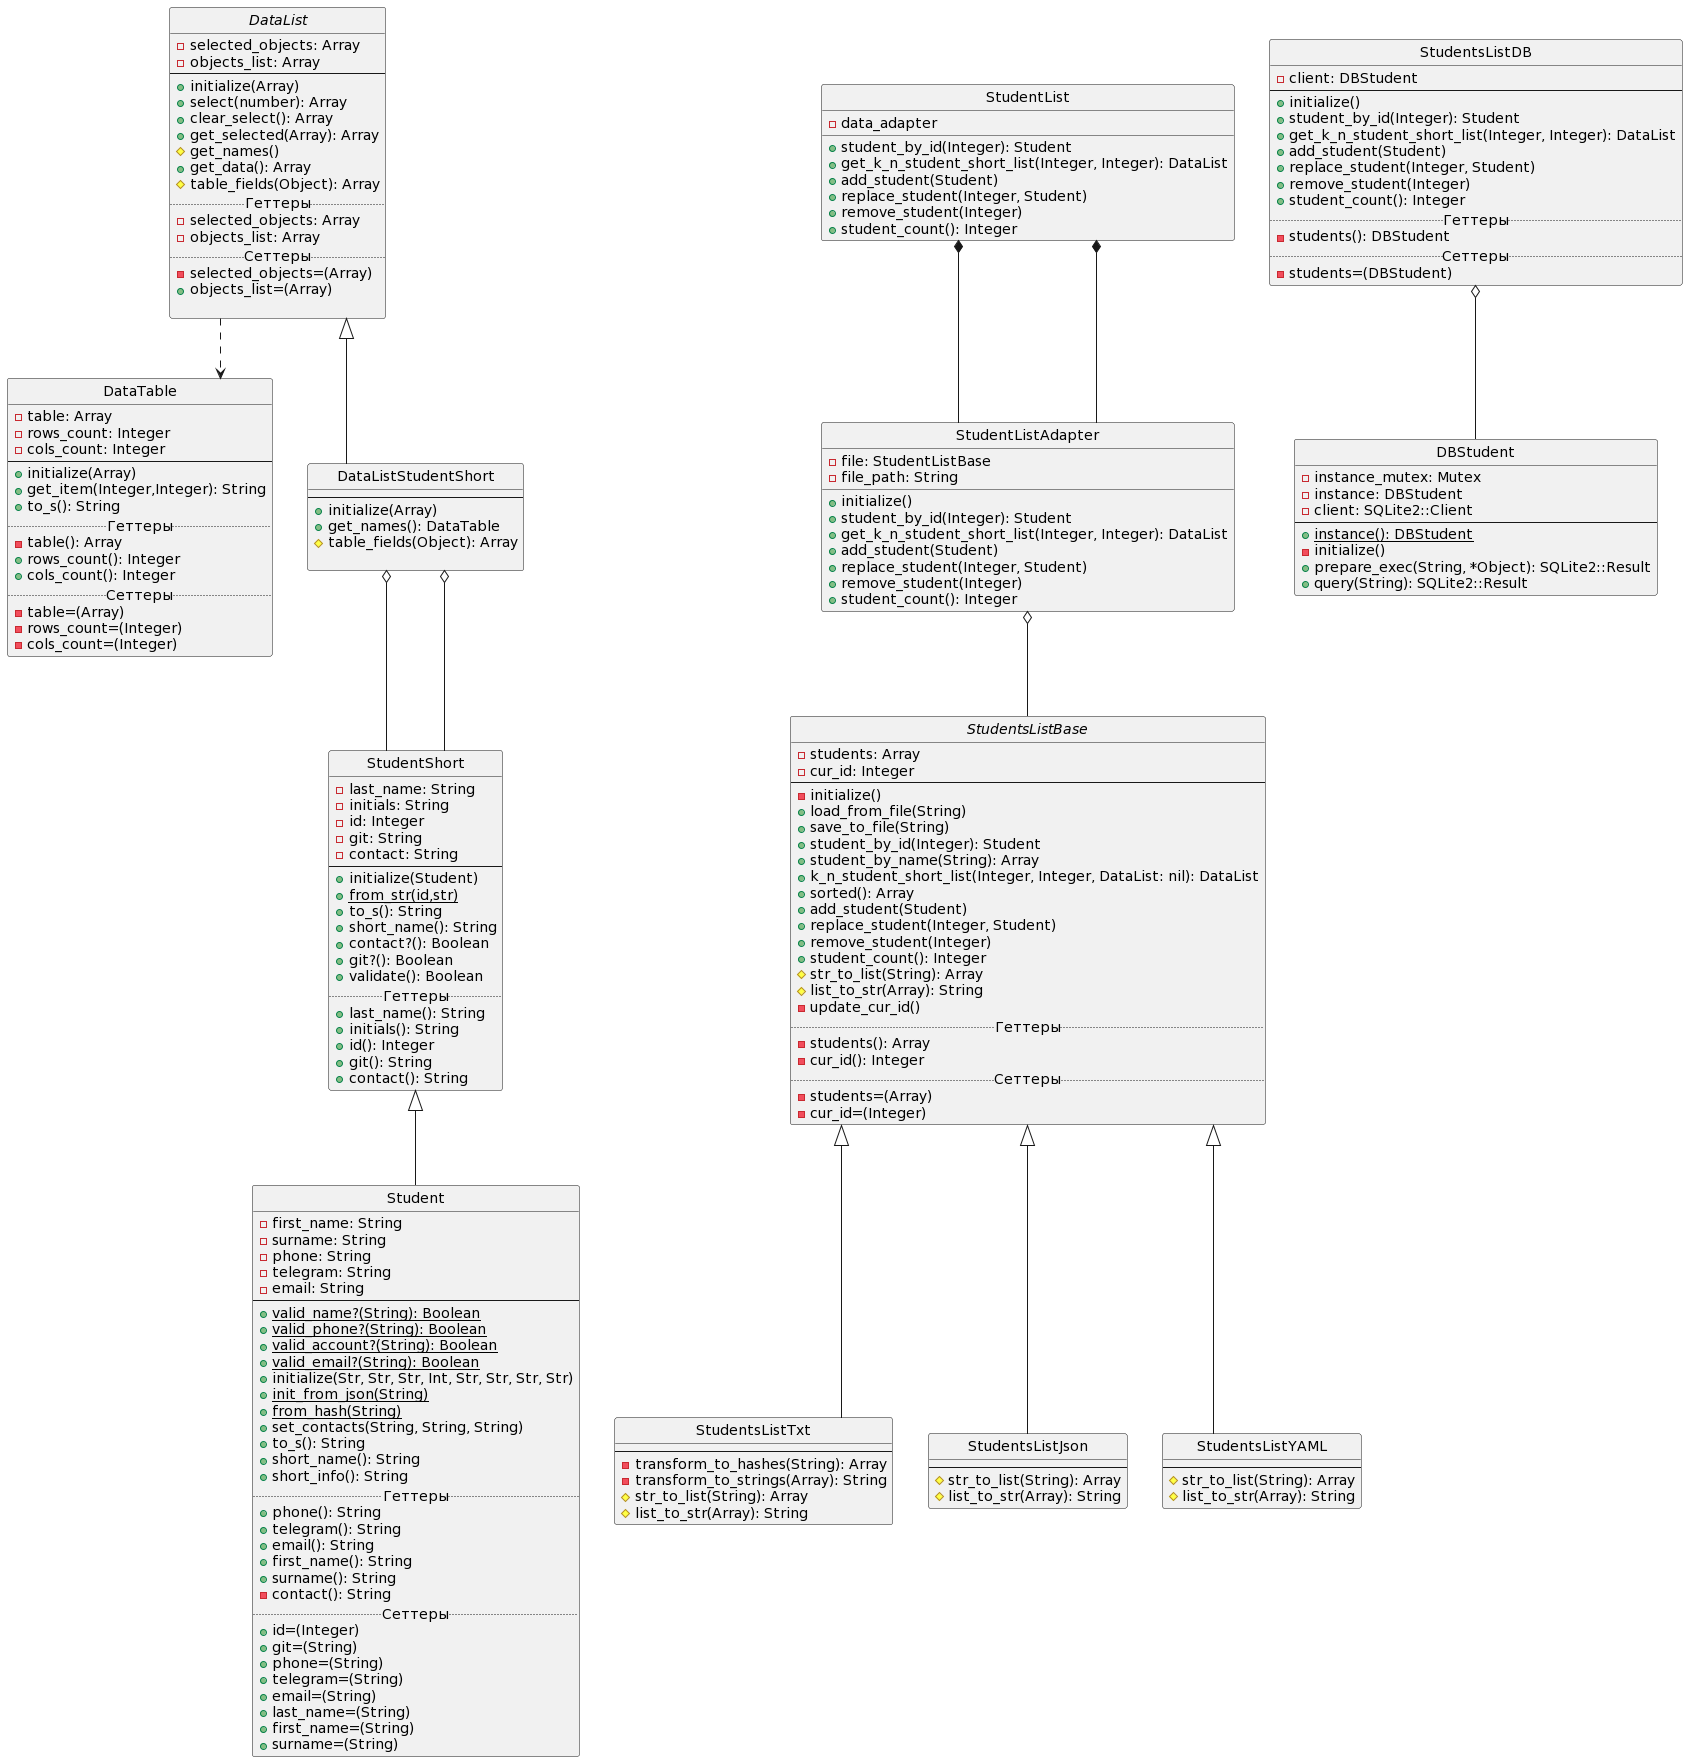

The diagram above was rendered by PlantUML. Its source (embedded in the PNG):
@startuml
'https://plantuml.com/class-diagram
 hide circle
 skinparam linetype ortho

class StudentShort
{
    -last_name: String
    -initials: String
    -id: Integer
    -git: String
    -contact: String
--
    +initialize(Student)
    +{static}from_str(id,str)
    +to_s(): String
    +short_name(): String
    +contact?(): Boolean
    +git?(): Boolean
    +validate(): Boolean
.. Геттеры ..
    +last_name(): String
    +initials(): String
    +id(): Integer
    +git(): String
    +contact(): String
}

class Student extends StudentShort {
    -first_name: String
    -surname: String
    -phone: String
    -telegram: String
    -email: String
--
    +{static}valid_name?(String): Boolean
    +{static}valid_phone?(String): Boolean
    +{static}valid_account?(String): Boolean
    +{static}valid_email?(String): Boolean
    +initialize(Str, Str, Str, Int, Str, Str, Str, Str)
    +{static}init_from_json(String)
    +{static}from_hash(String)
    +set_contacts(String, String, String)
    +to_s(): String
    +short_name(): String
    +short_info(): String
    .. Геттеры ..
    +phone(): String
    +telegram(): String
    +email(): String
    +first_name(): String
    +surname(): String
    -contact(): String
    .. Сеттеры ..
    +id=(Integer)
    +git=(String)
    +phone=(String)
    +telegram=(String)
    +email=(String)
    +last_name=(String)
    +first_name=(String)
    +surname=(String)
}

abstract class DataList
{
    -selected_objects: Array
    -objects_list: Array
--
    +initialize(Array)
    +select(number): Array
    +clear_select(): Array
    +get_selected(Array): Array
    #get_names()
    +get_data(): Array
    #table_fields(Object): Array
    ..Геттеры..
    -selected_objects: Array
    -objects_list: Array
    ..Сеттеры..
    -selected_objects=(Array)
    +objects_list=(Array)

}
class DataTable
{
    -table: Array
    -rows_count: Integer
    -cols_count: Integer
--
    +initialize(Array)
    +get_item(Integer,Integer): String
    +to_s(): String
    ..Геттеры..
    -table(): Array
    +rows_count(): Integer
    +cols_count(): Integer
    ..Сеттеры..
    -table=(Array)
    -rows_count=(Integer)
    -cols_count=(Integer)
}

class DataListStudentShort extends DataList{
     --
     +initialize(Array)
     +get_names(): DataTable
    #table_fields(Object): Array

 }


abstract class StudentsListBase {
     -students: Array
     -cur_id: Integer
     --
     -initialize()
     +load_from_file(String)
     +save_to_file(String)
     +student_by_id(Integer): Student
     +student_by_name(String): Array
     +k_n_student_short_list(Integer, Integer, DataList: nil): DataList
     +sorted(): Array
     +add_student(Student)
     +replace_student(Integer, Student)
     +remove_student(Integer)
     +student_count(): Integer
     #str_to_list(String): Array
     #list_to_str(Array): String
     -update_cur_id()
     .. Геттеры ..
     -students(): Array
     -cur_id(): Integer
     .. Сеттеры ..
     -students=(Array)
     -cur_id=(Integer)
 }

 class StudentsListTxt extends StudentsListBase {
     --
     -transform_to_hashes(String): Array
     -transform_to_strings(Array): String
     #str_to_list(String): Array
     #list_to_str(Array): String
 }

 class StudentsListJson extends StudentsListBase {
     --
     #str_to_list(String): Array
     #list_to_str(Array): String
 }

 class StudentsListYAML extends StudentsListBase {
     --
     #str_to_list(String): Array
     #list_to_str(Array): String
 }
 class DBStudent {
     -instance_mutex: Mutex
     -instance: DBStudent
     -client: SQLite2::Client
     --
     +{static}instance(): DBStudent
     -initialize()
     +prepare_exec(String, *Object): SQLite2::Result
     +query(String): SQLite2::Result
 }
class StudentsListDB {
     -client: DBStudent
     --
     +initialize()
     +student_by_id(Integer): Student
     +get_k_n_student_short_list(Integer, Integer): DataList
     +add_student(Student)
     +replace_student(Integer, Student)
     +remove_student(Integer)
     +student_count(): Integer
     .. Геттеры ..
     -students(): DBStudent
     .. Сеттеры ..
     -students=(DBStudent)
 }

class StudentList {
-data_adapter
     +student_by_id(Integer): Student
     +get_k_n_student_short_list(Integer, Integer): DataList
     +add_student(Student)
     +replace_student(Integer, Student)
     +remove_student(Integer)
     +student_count(): Integer
}

class StudentListAdapter {
-file: StudentListBase
-file_path: String
     +initialize()
     +student_by_id(Integer): Student
     +get_k_n_student_short_list(Integer, Integer): DataList
     +add_student(Student)
     +replace_student(Integer, Student)
     +remove_student(Integer)
     +student_count(): Integer
}
DataList ..> DataTable
DataListStudentShort o-- StudentShort
StudentsListDB o-- DBStudent
DataListStudentShort o-- StudentShort


StudentList *-- StudentListAdapter
StudentListAdapter o-- StudentsListBase
StudentList *-- StudentListAdapter
@enduml